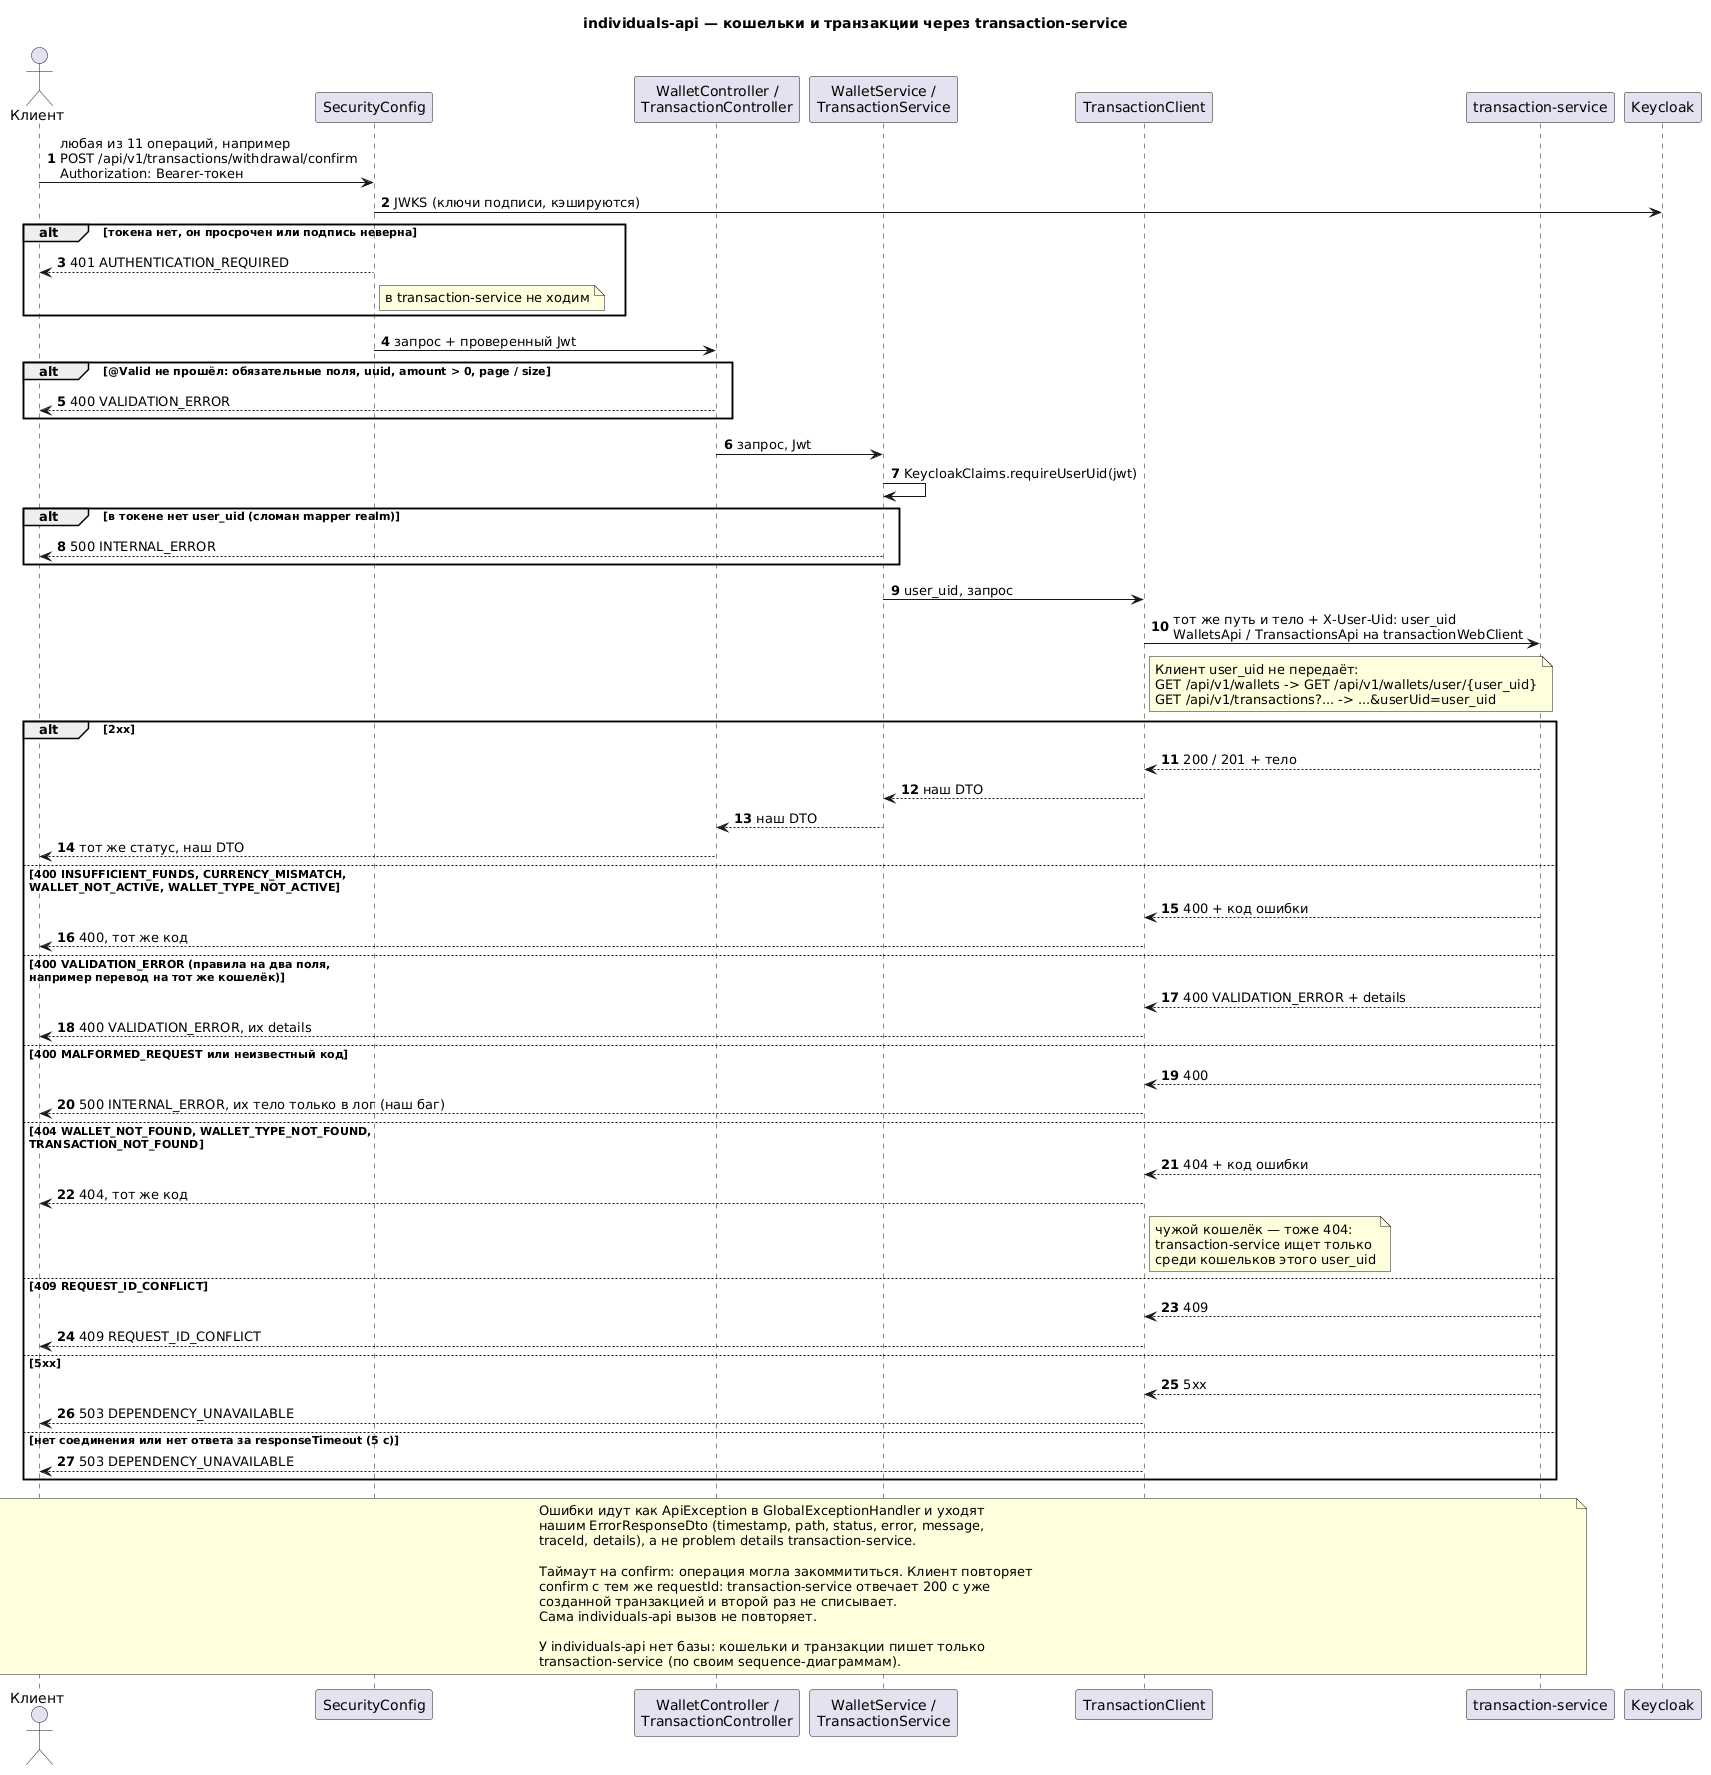

The diagram above was rendered by PlantUML. Its source (embedded in the PNG):
@startuml sequence-wallets-transactions
title individuals-api — кошельки и транзакции через transaction-service

autonumber
skinparam shadowing false

actor "Клиент" as Client
participant "SecurityConfig" as Sec
participant "WalletController /\nTransactionController" as Ctl
participant "WalletService /\nTransactionService" as Svc
participant "TransactionClient" as TCl
participant "transaction-service" as Tx
participant "Keycloak" as Kc

Client -> Sec : любая из 11 операций, например\nPOST /api/v1/transactions/withdrawal/confirm\nAuthorization: Bearer-токен
Sec -> Kc : JWKS (ключи подписи, кэшируются)
alt токена нет, он просрочен или подпись неверна
  Sec --> Client : 401 AUTHENTICATION_REQUIRED
  note right of Sec : в transaction-service не ходим
end

Sec -> Ctl : запрос + проверенный Jwt
alt @Valid не прошёл: обязательные поля, uuid, amount > 0, page / size
  Ctl --> Client : 400 VALIDATION_ERROR
end

Ctl -> Svc : запрос, Jwt
Svc -> Svc : KeycloakClaims.requireUserUid(jwt)
alt в токене нет user_uid (сломан mapper realm)
  Svc --> Client : 500 INTERNAL_ERROR
end

Svc -> TCl : user_uid, запрос
TCl -> Tx : тот же путь и тело + X-User-Uid: user_uid\nWalletsApi / TransactionsApi на transactionWebClient
note right of TCl
  Клиент user_uid не передаёт:
  GET /api/v1/wallets -> GET /api/v1/wallets/user/{user_uid}
  GET /api/v1/transactions?... -> ...&userUid=user_uid
end note

alt 2xx
  Tx --> TCl : 200 / 201 + тело
  TCl --> Svc : наш DTO
  Svc --> Ctl : наш DTO
  Ctl --> Client : тот же статус, наш DTO
else 400 INSUFFICIENT_FUNDS, CURRENCY_MISMATCH,\nWALLET_NOT_ACTIVE, WALLET_TYPE_NOT_ACTIVE
  Tx --> TCl : 400 + код ошибки
  TCl --> Client : 400, тот же код
else 400 VALIDATION_ERROR (правила на два поля,\nнапример перевод на тот же кошелёк)
  Tx --> TCl : 400 VALIDATION_ERROR + details
  TCl --> Client : 400 VALIDATION_ERROR, их details
else 400 MALFORMED_REQUEST или неизвестный код
  Tx --> TCl : 400
  TCl --> Client : 500 INTERNAL_ERROR, их тело только в лог (наш баг)
else 404 WALLET_NOT_FOUND, WALLET_TYPE_NOT_FOUND,\nTRANSACTION_NOT_FOUND
  Tx --> TCl : 404 + код ошибки
  TCl --> Client : 404, тот же код
  note right of TCl : чужой кошелёк — тоже 404:\ntransaction-service ищет только\nсреди кошельков этого user_uid
else 409 REQUEST_ID_CONFLICT
  Tx --> TCl : 409
  TCl --> Client : 409 REQUEST_ID_CONFLICT
else 5xx
  Tx --> TCl : 5xx
  TCl --> Client : 503 DEPENDENCY_UNAVAILABLE
else нет соединения или нет ответа за responseTimeout (5 с)
  TCl --> Client : 503 DEPENDENCY_UNAVAILABLE
end

note over Client, Tx
  Ошибки идут как ApiException в GlobalExceptionHandler и уходят
  нашим ErrorResponseDto (timestamp, path, status, error, message,
  traceId, details), а не problem details transaction-service.

  Таймаут на confirm: операция могла закоммититься. Клиент повторяет
  confirm с тем же requestId: transaction-service отвечает 200 с уже
  созданной транзакцией и второй раз не списывает.
  Сама individuals-api вызов не повторяет.

  У individuals-api нет базы: кошельки и транзакции пишет только
  transaction-service (по своим sequence-диаграммам).
end note

@enduml